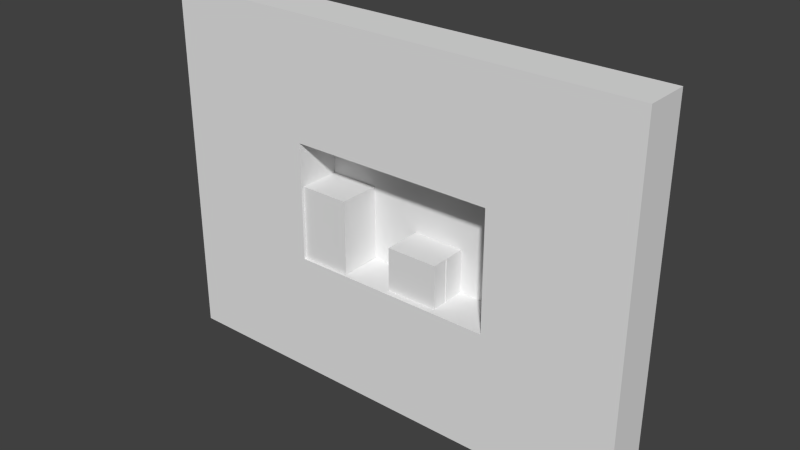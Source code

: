# Source: 009.blend  (saved by Blender 2.59.0; exported with 4.5.12 LTS)
import bpy
from mathutils import Matrix  # noqa: F401  (used for matrix-valued properties, if any)

bpy.ops.wm.read_factory_settings(use_empty=True)
scene = bpy.context.scene
scene.name = 'Scene'

# ---- collections
col_collection_1 = bpy.data.collections.new('Collection 1'); scene.collection.children.link(col_collection_1)

# ---- materials (node trees are filled in below, after node groups)
mat_purplewalls = bpy.data.materials.new('PurpleWalls')
mat_purplewalls.alpha_threshold = 0.0
mat_purplewalls.use_transparent_shadow = False
mat_purplewalls.roughness = 0.5
mat_purplewalls.line_color = (0.0, 0.0, 0.0, 1.0)
mat_backwall = bpy.data.materials.new('BackWall')
mat_backwall.alpha_threshold = 0.0
mat_backwall.use_transparent_shadow = False
mat_backwall.roughness = 0.5
mat_backwall.line_color = (0.0, 0.0, 0.0, 1.0)

# ---- material node trees

# ---- world
world_world = bpy.data.worlds.new('World'); scene.world = world_world
world_world.color = (0.05088, 0.05088, 0.05088)
world_world.use_sun_shadow = False
world_world.sun_shadow_jitter_overblur = 0.0
world_world.cycles.sampling_method = 'MANUAL'
world_world.cycles.sample_map_resolution = 256

# ---- meshes
me_cube_002 = bpy.data.meshes.new('Cube.002')
me_cube_002.from_pydata([(-0.1048, 1.5, -0.8744), (-0.1048, -1.5, -0.8744), (-3.555, -1.5, -0.8744), (-3.555, 1.5, -0.8744), (-0.1048, 1.5, 2.032), (-0.1048, -1.5, 2.032), (-3.555, -1.5, 2.032), (-3.555, 1.5, 2.032)], [], [(0, 1, 2, 3), (4, 7, 6, 5), (0, 4, 5, 1), (1, 5, 6, 2), (2, 6, 7, 3), (4, 0, 3, 7)])
_uv = me_cube_002.uv_layers.new(name='UVTex')
_uv.uv.foreach_set('vector', [0.13, 0.2299, 0.13, -0.5348, -0.8857, -0.5348, -0.8857, 0.2299, 0.13, 0.2299, -0.8857, 0.2299, -0.8857, -0.5348, 0.13, -0.5348, 0.3545, 0.2493, 0.3545, 0.5147, -0.4102, 0.5147, -0.4102, 0.2493, 0.13, 0.2493, 0.13, 0.5147, -0.8857, 0.5147, -0.8857, 0.2493, 0.6094, 0.2493, 0.6094, 0.5147, 1.374, 0.5147, 1.374, 0.2493, 0.13, 0.004936, 0.13, -0.2606, -0.8857, -0.2606, -0.8857, 0.004936])
me_cube_002.materials.append(mat_purplewalls)
me_cube_002.use_remesh_preserve_volume = False
me_cube_002.use_remesh_preserve_attributes = False
me_cube_002.use_mirror_vertex_groups = False
me_cube_002.update()
me_cube_001 = bpy.data.meshes.new('Cube.001')
me_cube_001.from_pydata([(-0.06207, 1.5, -3.85), (-0.06207, -1.5, -3.85), (-3.555, -1.5, -3.85), (-3.555, 1.5, -3.85), (-0.06207, 1.5, 1.122), (-0.06207, -1.5, 1.122), (-3.555, -1.5, 1.122), (-3.555, 1.5, 1.122)], [], [(0, 1, 2, 3), (4, 7, 6, 5), (0, 4, 5, 1), (1, 5, 6, 2), (2, 6, 7, 3), (4, 0, 3, 7)])
_uv = me_cube_001.uv_layers.new(name='UVTex')
_uv.uv.foreach_set('vector', [0.09243, 0.4237, 0.09243, -0.3263, -1.659, -0.3263, -1.659, 0.4237, 0.09243, 0.4237, -1.659, 0.4237, -1.659, -0.3263, 0.09243, -0.3263, 0.01476, 0.4937, 0.01476, 1.498, -0.7352, 1.498, -0.7352, 0.4937, 0.09243, 0.4937, 0.09243, 1.498, -1.659, 1.498, -1.659, 0.4937, 0.2648, 0.4937, 0.2648, 1.498, 1.015, 1.498, 1.015, 0.4937, 0.09243, 0.4976, 0.09243, -0.5063, -1.659, -0.5063, -1.659, 0.4976])
me_cube_001.materials.append(mat_purplewalls)
me_cube_001.use_remesh_preserve_volume = False
me_cube_001.use_remesh_preserve_attributes = False
me_cube_001.use_mirror_vertex_groups = False
me_cube_001.update()
me_cube = bpy.data.meshes.new('Cube')
me_cube.from_pydata([(6.891, 1.5, -3.972), (6.891, -1.5, -3.972), (-6.891, -1.5, -3.972), (-6.891, 1.5, -3.972), (6.891, 1.5, 3.972), (6.891, -1.5, 3.972), (-6.891, -1.5, 3.972), (-6.891, 1.5, 3.972), (15.84, -1.5, 3.972), (15.84, 1.5, 3.972), (15.84, -1.5, -3.972), (15.84, 1.5, -3.972), (-16.71, 1.5, 3.972), (-16.71, -1.5, 3.972), (-16.71, 1.5, -3.972), (-16.71, -1.5, -3.972), (-16.71, -1.5, 12.06), (-16.71, 1.5, 12.06), (15.84, 1.5, 12.06), (15.84, -1.5, 12.06), (-6.891, 1.5, 12.06), (-6.891, -1.5, 12.06), (6.891, -1.5, 12.06), (6.891, 1.5, 12.06), (-16.71, -1.5, -12.28), (-16.71, 1.5, -12.28), (15.84, 1.5, -12.28), (15.84, -1.5, -12.28), (-6.891, 1.5, -12.28), (-6.891, -1.5, -12.28), (6.891, -1.5, -12.28), (6.891, 1.5, -12.28)], [], [(0, 4, 9, 11), (5, 1, 10, 8), (11, 9, 8, 10), (7, 3, 14, 12), (2, 6, 13, 15), (15, 13, 12, 14), (12, 13, 16, 17), (13, 6, 21, 16), (7, 12, 17, 20), (8, 9, 18, 19), (5, 8, 19, 22), (9, 4, 23, 18), (4, 7, 20, 23), (6, 5, 22, 21), (23, 20, 21, 22), (23, 22, 19, 18), (21, 20, 17, 16), (15, 14, 25, 24), (2, 15, 24, 29), (14, 3, 28, 25), (11, 10, 27, 26), (10, 1, 30, 27), (0, 11, 26, 31), (3, 0, 31, 28), (1, 2, 29, 30), (31, 30, 29, 28), (30, 31, 26, 27), (28, 29, 24, 25), (2, 3, 7, 6), (4, 5, 6, 7), (0, 1, 5, 4), (1, 0, 3, 2)])
_uv = me_cube.uv_layers.new(name='UVTex')
_uv.uv.foreach_set('vector', [0.7376, 0.4894, 0.7376, 2.475, 2.976, 2.475, 2.976, 0.4894, 1.38, 0.9946, 1.38, 0.01048, 2.489, 0.01048, 2.489, 0.9946, 0.3824, 0.4894, 0.3824, 2.475, -0.3675, 2.475, -0.3675, 0.4894, 0.292, 0.4756, 0.292, -1.51, -2.163, -1.51, -2.163, 0.4756, -0.3278, 0.01048, -0.3278, 0.9946, -1.544, 0.9946, -1.544, 0.01048, 0.6324, 0.4894, 0.6324, 2.475, 1.382, 2.475, 1.382, 0.4894, 0.3824, 0.4756, -0.3675, 0.4756, -0.3675, 2.497, 0.3824, 2.497, -1.544, 0.9946, -0.3278, 0.9946, -0.3278, 1.996, -1.544, 1.996, 0.292, 0.4756, -2.163, 0.4756, -2.163, 2.497, 0.292, 2.497, 0.6324, 0.4756, 1.382, 0.4756, 1.382, 2.497, 0.6324, 2.497, 1.38, 0.9946, 2.489, 0.9946, 2.489, 1.996, 1.38, 1.996, 0.4758, 0.4756, -1.762, 0.4756, -1.762, 2.497, 0.4758, 2.497, 0.7376, 0.4756, -2.708, 0.4756, -2.708, 2.497, 0.7376, 2.497, -0.3278, 0.9946, 1.38, 0.9946, 1.38, 1.996, -0.3278, 1.996, 0.7376, 0.3527, -2.708, 0.3527, -2.708, -0.3972, 0.7376, -0.3972, 0.7376, 0.3527, 0.7376, -0.3972, 2.976, -0.3972, 2.976, 0.3527, 0.292, 0.6027, 0.292, 1.353, -2.163, 1.353, -2.163, 0.6027, 0.6324, 0.4894, 1.382, 0.4894, 1.382, -1.586, 0.6324, -1.586, -0.3278, 0.01048, -1.544, 0.01048, -1.544, -1.018, -0.3278, -1.018, 0.3372, 0.4894, 2.792, 0.4894, 2.792, -1.586, 0.3372, -1.586, 0.3824, 0.4894, -0.3675, 0.4894, -0.3675, -1.586, 0.3824, -1.586, 2.489, 0.01048, 1.38, 0.01048, 1.38, -1.018, 2.489, -1.018, 0.7376, 0.4894, 2.976, 0.4894, 2.976, -1.586, 0.7376, -1.586, 0.292, 0.4894, 3.737, 0.4894, 3.737, -1.586, 0.292, -1.586, 1.38, 0.01048, -0.3278, 0.01048, -0.3278, -1.018, 1.38, -1.018, 0.7376, 0.3527, 0.7376, -0.3972, -2.708, -0.3972, -2.708, 0.3527, 0.7376, 0.6027, 0.7376, 1.353, 2.976, 1.353, 2.976, 0.6027, 0.292, 0.3527, 0.292, -0.3972, -2.163, -0.3972, -2.163, 0.3527, 0.6324, 0.4894, 1.382, 0.4894, 1.382, 2.475, 0.6324, 2.475, 0.7376, 0.3527, 0.7376, -0.3972, -2.708, -0.3972, -2.708, 0.3527, 0.3824, 0.4894, -0.3675, 0.4894, -0.3675, 2.475, 0.3824, 2.475, 0.7376, 0.6027, 0.7376, 1.353, -2.708, 1.353, -2.708, 0.6027])
me_cube.materials.append(mat_purplewalls)
me_cube.use_remesh_preserve_volume = False
me_cube.use_remesh_preserve_attributes = False
me_cube.use_mirror_vertex_groups = False
me_cube.update()
me_plane_003 = bpy.data.meshes.new('Plane.003')
me_plane_003.from_pydata([(3.477, 4.887e-07, -2.905), (0.0, -2.725e-07, -2.905), (0.0, -3.397e-07, 0.0), (3.477, 4.215e-07, 0.0)], [], [(0, 3, 2, 1)])
me_plane_003.use_remesh_preserve_volume = False
me_plane_003.use_remesh_preserve_attributes = False
me_plane_003.use_mirror_vertex_groups = False
me_plane_003.update()
me_plane_002 = bpy.data.meshes.new('Plane.002')
me_plane_002.from_pydata([(14.0, 4.887e-07, -1.0), (0.0, -2.725e-07, -1.0), (0.0, -3.397e-07, 0.0), (14.0, 4.215e-07, 0.0)], [], [(0, 3, 2, 1)])
me_plane_002.use_remesh_preserve_volume = False
me_plane_002.use_remesh_preserve_attributes = False
me_plane_002.use_mirror_vertex_groups = False
me_plane_002.update()
me_plane_001 = bpy.data.meshes.new('Plane.001')
me_plane_001.from_pydata([(1.0, 4.887e-07, -10.0), (0.0, -2.725e-07, -10.0), (0.0, -3.397e-07, 0.0), (1.0, 4.215e-07, 0.0)], [], [(0, 3, 2, 1)])
me_plane_001.use_remesh_preserve_volume = False
me_plane_001.use_remesh_preserve_attributes = False
me_plane_001.use_mirror_vertex_groups = False
me_plane_001.update()
me_plane = bpy.data.meshes.new('Plane')
me_plane.from_pydata([(7.5, 8.941e-08, 4.984), (7.5, -8.941e-08, -4.984), (-8.5, -8.941e-08, -4.984), (-8.5, 8.941e-08, 4.984)], [], [(0, 3, 2, 1)])
_uv = me_plane.uv_layers.new(name='UVTex')
_uv.uv.foreach_set('vector', [1.204, 0.9718, 0.2161, 0.9718, 0.2161, 0.3562, 1.204, 0.3562])
me_plane.materials.append(mat_backwall)
me_plane.use_remesh_preserve_volume = False
me_plane.use_remesh_preserve_attributes = False
me_plane.use_mirror_vertex_groups = False
me_plane.update()
me_plane_014 = bpy.data.meshes.new('Plane.014')
me_plane_014.from_pydata([(1.0, 4.887e-07, -10.0), (0.0, -2.725e-07, -10.0), (0.0, -3.397e-07, 0.0), (1.0, 4.215e-07, 0.0)], [], [(0, 3, 2, 1)])
me_plane_014.use_remesh_preserve_volume = False
me_plane_014.use_remesh_preserve_attributes = False
me_plane_014.use_mirror_vertex_groups = False
me_plane_014.update()
me_plane_013 = bpy.data.meshes.new('Plane.013')
me_plane_013.from_pydata([(14.0, 4.887e-07, -1.0), (0.0, -2.725e-07, -1.0), (0.0, -3.397e-07, 0.0), (14.0, 4.215e-07, 0.0)], [], [(0, 3, 2, 1)])
me_plane_013.use_remesh_preserve_volume = False
me_plane_013.use_remesh_preserve_attributes = False
me_plane_013.use_mirror_vertex_groups = False
me_plane_013.update()
me_plane_010 = bpy.data.meshes.new('Plane.010')
me_plane_010.from_pydata([(3.475, 4.887e-07, -5.886), (0.0, -2.725e-07, -5.886), (0.0, -3.397e-07, -0.9029), (3.475, 4.215e-07, -0.9029)], [], [(0, 3, 2, 1)])
me_plane_010.use_remesh_preserve_volume = False
me_plane_010.use_remesh_preserve_attributes = False
me_plane_010.use_mirror_vertex_groups = False
me_plane_010.update()
me_plane_005 = bpy.data.meshes.new('Plane.005')
me_plane_005.from_pydata([(-1.43e-07, 1.19, -0.1959), (0.3079, 1.149, -0.1959), (0.5948, 1.03, -0.1959), (0.8411, 0.8411, -0.1959), (1.03, 0.5948, -0.1959), (1.149, 0.3079, -0.1959), (1.19, -6.156e-07, -0.1959), (1.149, -0.3079, -0.1959), (1.03, -0.5948, -0.1959), (0.8411, -0.8411, -0.1959), (0.5948, -1.03, -0.1959), (0.3079, -1.149, -0.1959), (-1.43e-07, -1.19, -0.1959), (-0.3079, -1.149, -0.1959), (-0.5948, -1.03, -0.1959), (-0.8411, -0.8411, -0.1959), (-1.03, -0.5948, -0.1959), (-1.149, -0.3079, -0.1959), (-1.19, -1.258e-06, -0.1959), (-1.149, 0.3079, -0.1959), (-1.03, 0.5948, -0.1959), (-0.8411, 0.8411, -0.1959), (-0.5948, 1.03, -0.1959), (-0.3079, 1.149, -0.1959), (-1.297e-06, 1.19, -0.004129), (0.3079, 1.149, -0.004129), (0.5948, 1.03, -0.004129), (0.8411, 0.8411, -0.004129), (1.03, 0.5948, -0.004129), (1.149, 0.3079, -0.004129), (1.19, 5.641e-07, -0.004129), (1.149, -0.3079, -0.00413), (1.03, -0.5948, -0.00413), (0.8411, -0.8411, -0.00413), (0.5948, -1.03, -0.00413), (0.3079, -1.149, -0.00413), (-1.297e-06, -1.19, -0.00413), (-0.3079, -1.149, -0.00413), (-0.5948, -1.03, -0.004129), (-0.8411, -0.8411, -0.004129), (-1.03, -0.5948, -0.004129), (-1.149, -0.3079, -0.004129), (-1.19, 3.458e-06, -0.004129), (-1.149, 0.3079, -0.004129), (-1.03, 0.5948, -0.004129), (-0.8411, 0.8411, -0.004129), (-0.5948, 1.03, -0.004129), (-0.3079, 1.149, -0.004129), (-1.43e-07, -7.065e-07, -0.1959), (-1.63e-07, -7.343e-07, -0.004129)], [], [(48, 0, 1), (49, 25, 24), (48, 1, 2), (49, 26, 25), (48, 2, 3), (49, 27, 26), (48, 3, 4), (49, 28, 27), (48, 4, 5), (49, 29, 28), (48, 5, 6), (49, 30, 29), (48, 6, 7), (49, 31, 30), (48, 7, 8), (49, 32, 31), (48, 8, 9), (49, 33, 32), (48, 9, 10), (49, 34, 33), (48, 10, 11), (49, 35, 34), (48, 11, 12), (49, 36, 35), (48, 12, 13), (49, 37, 36), (48, 13, 14), (49, 38, 37), (48, 14, 15), (49, 39, 38), (48, 15, 16), (49, 40, 39), (48, 16, 17), (49, 41, 40), (48, 17, 18), (49, 42, 41), (48, 18, 19), (49, 43, 42), (48, 19, 20), (49, 44, 43), (48, 20, 21), (49, 45, 44), (48, 21, 22), (49, 46, 45), (48, 22, 23), (49, 47, 46), (23, 0, 48), (49, 24, 47), (0, 24, 25, 1), (1, 25, 26, 2), (2, 26, 27, 3), (3, 27, 28, 4), (4, 28, 29, 5), (5, 29, 30, 6), (6, 30, 31, 7), (7, 31, 32, 8), (8, 32, 33, 9), (9, 33, 34, 10), (10, 34, 35, 11), (11, 35, 36, 12), (12, 36, 37, 13), (13, 37, 38, 14), (14, 38, 39, 15), (15, 39, 40, 16), (16, 40, 41, 17), (17, 41, 42, 18), (18, 42, 43, 19), (19, 43, 44, 20), (20, 44, 45, 21), (21, 45, 46, 22), (22, 46, 47, 23), (24, 0, 23, 47)])
me_plane_005.use_remesh_preserve_volume = False
me_plane_005.use_remesh_preserve_attributes = False
me_plane_005.use_mirror_vertex_groups = False
me_plane_005.update()

# ---- objects
ob_cube_002 = bpy.data.objects.new('Cube.002', me_cube_002)
ob_cube_001 = bpy.data.objects.new('Cube.001', me_cube_001)
ob_cube = bpy.data.objects.new('Cube', me_cube)
ob_plane_003 = bpy.data.objects.new('Plane.003', me_plane_003)
ob_empty_004 = bpy.data.objects.new('Empty.004', None)
ob_empty_001 = bpy.data.objects.new('Empty.001', None)
ob_plane_001 = bpy.data.objects.new('Plane.001', me_plane_002)
ob_plane_008 = bpy.data.objects.new('Plane.008', me_plane_001)
ob_plane = bpy.data.objects.new('Plane', me_plane)
ob_plane_007 = bpy.data.objects.new('Plane.007', me_plane_014)
ob_plane_006 = bpy.data.objects.new('Plane.006', me_plane_013)
ob_plane_002 = bpy.data.objects.new('Plane.002', me_plane_010)
ob_plane_005 = bpy.data.objects.new('Plane.005', me_plane_005)
ob_empty_003 = bpy.data.objects.new('Empty.003', None)
ob_empty_002 = bpy.data.objects.new('Empty.002', None)
ob_empty = bpy.data.objects.new('Empty', None)

# ---- transforms, parenting, visibility, modifiers, constraints
ob_cube_002.location = (3.344, 0.4212, -3.084)
ob_cube_002.lineart.crease_threshold = 0.0
ob_cube_001.location = (-3.437, 0.2036, -0.08594)
ob_cube_001.lineart.crease_threshold = 0.0
ob_cube.location = (0.02961, -3.095e-07, 0.01909)
ob_cube.lineart.crease_threshold = 0.0
ob_plane_003.location = (-0.186, -0.0006695, -1.076)
ob_plane_003.lineart.crease_threshold = 0.0
ob_empty_004.location = (1.578, -0.00067, -0.2867)
ob_empty_004.rotation_euler = (-1.344e-07, 0.0, 0.0)
ob_empty_004.scale = (0.5, 0.5, 0.5)
ob_empty_004.empty_image_offset = (0.0, 0.0)
ob_empty_004.lineart.crease_threshold = 0.0
ob_empty_001.location = (5.545, -0.0006699, 2.623)
ob_empty_001.scale = (0.5, 0.5, 0.5)
ob_empty_001.empty_image_offset = (0.0, 0.0)
ob_empty_001.lineart.crease_threshold = 0.0
ob_plane_001.location = (-7.0, -0.00067, -4.0)
ob_plane_001.lineart.crease_threshold = 0.0
ob_plane_008.location = (7.0, -0.00067, 5.0)
ob_plane_008.lineart.crease_threshold = 0.0
ob_plane.location = (0.6162, 1.5, -0.06051)
ob_plane.lineart.crease_threshold = 0.0
ob_plane_007.location = (-8.0, -0.00067, 5.0)
ob_plane_007.lineart.crease_threshold = 0.0
ob_plane_006.location = (-7.0, -0.00067, 5.0)
ob_plane_006.lineart.crease_threshold = 0.0
ob_plane_002.location = (-7.0, -0.00067, 1.928)
ob_plane_002.lineart.crease_threshold = 0.0
ob_plane_005.location = (6.908, 0.0341, 2.869)
ob_plane_005.rotation_euler = (-1.46e-07, 1.571, 0.0)
ob_plane_005.lineart.crease_threshold = 0.0
ob_empty_003.location = (3.129, -0.00067, 1.279)
ob_empty_003.scale = (0.5, 0.5, 0.5)
ob_empty_003.empty_image_offset = (0.0, 0.0)
ob_empty_003.lineart.crease_threshold = 0.0
ob_empty_002.location = (-1.843, -0.00067, 1.646)
ob_empty_002.scale = (0.5, 0.5, 0.5)
ob_empty_002.empty_image_offset = (0.0, 0.0)
ob_empty_002.lineart.crease_threshold = 0.0
ob_empty.location = (-5.579, -0.00067, 2.414)
ob_empty.scale = (0.5, 0.5, 0.5)
ob_empty.empty_image_offset = (0.0, 0.0)
ob_empty.lineart.crease_threshold = 0.0

# ---- collection membership
col_collection_1.objects.link(ob_cube_002)
col_collection_1.objects.link(ob_cube_001)
col_collection_1.objects.link(ob_cube)
col_collection_1.objects.link(ob_plane_003)
col_collection_1.objects.link(ob_empty_004)
col_collection_1.objects.link(ob_empty_001)
col_collection_1.objects.link(ob_plane_001)
col_collection_1.objects.link(ob_plane_008)
col_collection_1.objects.link(ob_plane)
col_collection_1.objects.link(ob_plane_007)
col_collection_1.objects.link(ob_plane_006)
col_collection_1.objects.link(ob_plane_002)
col_collection_1.objects.link(ob_plane_005)
col_collection_1.objects.link(ob_empty_003)
col_collection_1.objects.link(ob_empty_002)
col_collection_1.objects.link(ob_empty)

# ---- scene / render settings (as saved in the file)
scene.frame_start = 1; scene.frame_end = 250; scene.frame_set(235)
scene.render.engine = 'BLENDER_EEVEE_NEXT'
scene.render.image_settings.color_mode = 'RGB'
scene.render.image_settings.compression = 90
scene.render.resolution_percentage = 50
scene.render.dither_intensity = 0.0
scene.render.bake_margin = 2
scene.render.bake_bias = 0.0
scene.cycles.use_denoising = False
scene.cycles.samples = 10
scene.cycles.sampling_pattern = 'TABULATED_SOBOL'
scene.cycles.light_sampling_threshold = 0.0
scene.cycles.use_adaptive_sampling = False
scene.cycles.use_light_tree = False
scene.cycles.blur_glossy = 0.0
scene.cycles.volume_bounces = 1
scene.cycles.pixel_filter_type = 'GAUSSIAN'
scene.cycles.sample_clamp_indirect = 0.0
scene.view_settings.view_transform = 'Standard'
bpy.context.view_layer.update()

# ---- added for rendering (the .blend has no active camera and no usable light): camera, sun
cam_auto = bpy.data.cameras.new('AutoCamera')
cam_auto.lens = 50.0
cam_auto.sensor_width = 36.0
cam_auto.clip_end = 1000.0
ob_auto_camera = bpy.data.objects.new('AutoCamera', cam_auto)
scene.collection.objects.link(ob_auto_camera)
ob_auto_camera.location = (37.3343, -45.0749, 30.1011)
ob_auto_camera.rotation_euler = (1.09748, -7.21219e-08, 0.694738)
scene.camera = ob_auto_camera
light_auto_sun = bpy.data.lights.new('AutoSun', 'SUN')
light_auto_sun.energy = 3.0
light_auto_sun.angle = 0.0523599
ob_auto_sun = bpy.data.objects.new('AutoSun', light_auto_sun)
scene.collection.objects.link(ob_auto_sun)
ob_auto_sun.rotation_euler = (0.872665, 0.174533, 0.523599)
bpy.context.view_layer.update()
